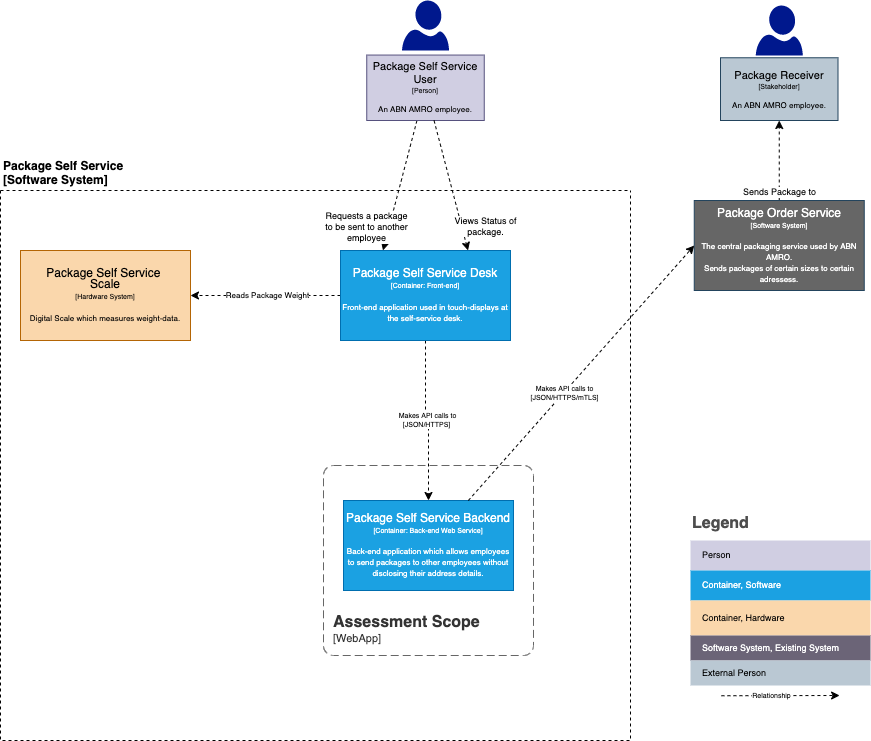

The diagram above was exported from draw.io. Its source (the exported page's mxGraphModel, read from the mxfile embedded in the PNG):
<mxGraphModel dx="1749" dy="1827" grid="1" gridSize="10" guides="1" tooltips="1" connect="1" arrows="1" fold="1" page="1" pageScale="1" pageWidth="827" pageHeight="1169" math="0" shadow="0">
  <root>
    <mxCell id="0" />
    <mxCell id="1" parent="0" />
    <mxCell id="jNWA9Zt0iun2mv1iq3o6-1" value="Package Self Service&#10;[Software System]" style="swimlane;startSize=0;spacing=3;swimlaneLine=1;verticalAlign=bottom;labelPosition=center;verticalLabelPosition=middle;align=left;dashed=1;spacingTop=0;" parent="1" vertex="1">
      <mxGeometry x="-100" y="120" width="630" height="550" as="geometry">
        <mxRectangle x="-100" y="120" width="150" height="30" as="alternateBounds" />
      </mxGeometry>
    </mxCell>
    <mxCell id="jNWA9Zt0iun2mv1iq3o6-5" style="edgeStyle=orthogonalEdgeStyle;rounded=0;orthogonalLoop=1;jettySize=auto;html=1;entryX=1;entryY=0.5;entryDx=0;entryDy=0;fontSize=8;dashed=1;" parent="jNWA9Zt0iun2mv1iq3o6-1" source="jNWA9Zt0iun2mv1iq3o6-2" target="jNWA9Zt0iun2mv1iq3o6-4" edge="1">
      <mxGeometry relative="1" as="geometry" />
    </mxCell>
    <mxCell id="jNWA9Zt0iun2mv1iq3o6-6" value="Reads Package Weight" style="edgeLabel;html=1;align=center;verticalAlign=middle;resizable=0;points=[];fontSize=8;" parent="jNWA9Zt0iun2mv1iq3o6-5" vertex="1" connectable="0">
      <mxGeometry x="-0.2286" relative="1" as="geometry">
        <mxPoint x="-16" as="offset" />
      </mxGeometry>
    </mxCell>
    <mxCell id="jNWA9Zt0iun2mv1iq3o6-14" value="&lt;font color=&quot;#000000&quot;&gt;Makes API calls to&lt;br&gt;[JSON/HTTPS]&amp;nbsp;&lt;/font&gt;" style="edgeStyle=orthogonalEdgeStyle;rounded=0;orthogonalLoop=1;jettySize=auto;html=1;fontSize=7;fontColor=#FFFFFF;dashed=1;" parent="jNWA9Zt0iun2mv1iq3o6-1" source="jNWA9Zt0iun2mv1iq3o6-2" target="jNWA9Zt0iun2mv1iq3o6-13" edge="1">
      <mxGeometry relative="1" as="geometry" />
    </mxCell>
    <mxCell id="jNWA9Zt0iun2mv1iq3o6-2" value="&lt;p style=&quot;line-height: 0.9&quot;&gt;Package Self Service Desk&lt;br&gt;&lt;font&gt;&lt;font style=&quot;font-size: 7px&quot;&gt;[Container: Front-end]&lt;br&gt;&lt;/font&gt;&lt;br&gt;&lt;/font&gt;&lt;font style=&quot;font-size: 8px ; line-height: 1&quot;&gt;Front-end application used in touch-displays at the self-service desk.&lt;/font&gt;&lt;/p&gt;" style="rounded=0;whiteSpace=wrap;html=1;fillColor=#1ba1e2;strokeColor=#006EAF;fontColor=#ffffff;" parent="jNWA9Zt0iun2mv1iq3o6-1" vertex="1">
      <mxGeometry x="340" y="60" width="170" height="90" as="geometry" />
    </mxCell>
    <mxCell id="jNWA9Zt0iun2mv1iq3o6-4" value="&lt;p style=&quot;line-height: 0.9&quot;&gt;Package Self Service&amp;nbsp;&lt;br&gt;Scale&lt;br&gt;&lt;font&gt;&lt;font style=&quot;font-size: 7px&quot;&gt;[Hardware System]&lt;br&gt;&lt;/font&gt;&lt;br&gt;&lt;/font&gt;&lt;font style=&quot;font-size: 8px ; line-height: 1&quot;&gt;Digital Scale which measures weight-data.&lt;/font&gt;&lt;/p&gt;" style="rounded=0;whiteSpace=wrap;html=1;fillColor=#fad7ac;strokeColor=#b46504;" parent="jNWA9Zt0iun2mv1iq3o6-1" vertex="1">
      <mxGeometry x="20" y="60" width="170" height="90" as="geometry" />
    </mxCell>
    <mxCell id="jNWA9Zt0iun2mv1iq3o6-13" value="&lt;p style=&quot;line-height: 0.9&quot;&gt;Package Self Service Backend&lt;br&gt;&lt;font&gt;&lt;font style=&quot;font-size: 7px&quot;&gt;[Container: Back-end Web Service]&lt;br&gt;&lt;/font&gt;&lt;br&gt;&lt;/font&gt;&lt;font style=&quot;font-size: 8px ; line-height: 1&quot;&gt;Back-end application which allows employees to send packages to other employees without disclosing their address details.&lt;/font&gt;&lt;/p&gt;" style="rounded=0;whiteSpace=wrap;html=1;fillColor=#1ba1e2;strokeColor=#006EAF;fontColor=#ffffff;" parent="jNWA9Zt0iun2mv1iq3o6-1" vertex="1">
      <mxGeometry x="343" y="310" width="170" height="90" as="geometry" />
    </mxCell>
    <object placeholders="1" c4Name="Assessment Scope" c4Type="ContainerScopeBoundary" c4Application="WebApp" label="&lt;font style=&quot;font-size: 16px&quot;&gt;&lt;b&gt;&lt;div style=&quot;text-align: left&quot;&gt;%c4Name%&lt;/div&gt;&lt;/b&gt;&lt;/font&gt;&lt;div style=&quot;text-align: left&quot;&gt;[%c4Application%]&lt;/div&gt;" id="fOZlYtTW1bdOAPNLjFhG-1">
      <mxCell style="rounded=1;fontSize=11;whiteSpace=wrap;html=1;dashed=1;arcSize=20;fillColor=none;strokeColor=#666666;fontColor=#333333;labelBackgroundColor=none;align=left;verticalAlign=bottom;labelBorderColor=none;spacingTop=0;spacing=10;dashPattern=8 4;metaEdit=1;rotatable=0;perimeter=rectanglePerimeter;noLabel=0;labelPadding=0;allowArrows=0;connectable=0;expand=0;recursiveResize=0;editable=1;pointerEvents=0;absoluteArcSize=1;points=[[0.25,0,0],[0.5,0,0],[0.75,0,0],[1,0.25,0],[1,0.5,0],[1,0.75,0],[0.75,1,0],[0.5,1,0],[0.25,1,0],[0,0.75,0],[0,0.5,0],[0,0.25,0]];" vertex="1" parent="jNWA9Zt0iun2mv1iq3o6-1">
        <mxGeometry x="323" y="275" width="210" height="190" as="geometry" />
      </mxCell>
    </object>
    <mxCell id="jNWA9Zt0iun2mv1iq3o6-8" style="rounded=0;orthogonalLoop=1;jettySize=auto;html=1;entryX=0.25;entryY=0;entryDx=0;entryDy=0;fontSize=8;startArrow=none;dashed=1;" parent="1" source="jNWA9Zt0iun2mv1iq3o6-9" target="jNWA9Zt0iun2mv1iq3o6-2" edge="1">
      <mxGeometry relative="1" as="geometry" />
    </mxCell>
    <mxCell id="jNWA9Zt0iun2mv1iq3o6-36" value="Requests a package&lt;br&gt;to be sent to another&lt;br&gt;employee" style="edgeLabel;html=1;align=center;verticalAlign=middle;resizable=0;points=[];fontSize=9;fontColor=#000000;" parent="jNWA9Zt0iun2mv1iq3o6-8" vertex="1" connectable="0">
      <mxGeometry x="-0.2549" y="1" relative="1" as="geometry">
        <mxPoint x="-39" y="58" as="offset" />
      </mxGeometry>
    </mxCell>
    <mxCell id="jNWA9Zt0iun2mv1iq3o6-11" value="" style="group" parent="1" vertex="1" connectable="0">
      <mxGeometry x="266.25" y="-70" width="117.5" height="120" as="geometry" />
    </mxCell>
    <mxCell id="jNWA9Zt0iun2mv1iq3o6-9" value="&lt;font style=&quot;font-size: 11px&quot;&gt;&lt;font style=&quot;font-size: 11px&quot;&gt;Package Self Service User&lt;/font&gt;&lt;br&gt;&lt;/font&gt;&lt;font style=&quot;font-size: 7px&quot;&gt;[Person]&lt;/font&gt;&lt;br&gt;&lt;br&gt;An ABN AMRO employee." style="rounded=0;whiteSpace=wrap;html=1;fontSize=8;fillColor=#d0cee2;strokeColor=#56517e;" parent="jNWA9Zt0iun2mv1iq3o6-11" vertex="1">
      <mxGeometry y="54.54545454545454" width="117.5" height="65.45454545454545" as="geometry" />
    </mxCell>
    <mxCell id="jNWA9Zt0iun2mv1iq3o6-7" value="" style="sketch=0;aspect=fixed;pointerEvents=1;shadow=0;dashed=0;html=1;strokeColor=none;labelPosition=center;verticalLabelPosition=bottom;verticalAlign=top;align=center;fillColor=#00188D;shape=mxgraph.azure.user;fontSize=8;" parent="jNWA9Zt0iun2mv1iq3o6-11" vertex="1">
      <mxGeometry x="35.25" width="47" height="50" as="geometry" />
    </mxCell>
    <mxCell id="jNWA9Zt0iun2mv1iq3o6-50" style="edgeStyle=none;rounded=0;orthogonalLoop=1;jettySize=auto;html=1;entryX=0.5;entryY=1;entryDx=0;entryDy=0;dashed=1;fontSize=9;fontColor=#FFFFFF;" parent="1" source="jNWA9Zt0iun2mv1iq3o6-12" target="jNWA9Zt0iun2mv1iq3o6-48" edge="1">
      <mxGeometry relative="1" as="geometry" />
    </mxCell>
    <mxCell id="jNWA9Zt0iun2mv1iq3o6-51" value="&lt;font color=&quot;#000000&quot;&gt;Sends Package to&lt;/font&gt;" style="edgeLabel;html=1;align=center;verticalAlign=middle;resizable=0;points=[];fontSize=9;fontColor=#FFFFFF;" parent="jNWA9Zt0iun2mv1iq3o6-50" vertex="1" connectable="0">
      <mxGeometry x="0.1969" relative="1" as="geometry">
        <mxPoint y="39" as="offset" />
      </mxGeometry>
    </mxCell>
    <mxCell id="jNWA9Zt0iun2mv1iq3o6-12" value="&lt;p style=&quot;line-height: 0.9&quot;&gt;&lt;font color=&quot;#ffffff&quot;&gt;&lt;font&gt;&lt;font&gt;Package Order Service&lt;br&gt;&lt;/font&gt;&lt;font style=&quot;font-size: 7px&quot;&gt;[Software System]&lt;br&gt;&lt;/font&gt;&lt;br&gt;&lt;/font&gt;&lt;span style=&quot;font-size: 8px&quot;&gt;The central packaging service used by ABN AMRO.&lt;br&gt;Sends packages of certain sizes to certain adressess.&lt;/span&gt;&lt;/font&gt;&lt;/p&gt;" style="rounded=0;whiteSpace=wrap;html=1;fillColor=#666666;strokeColor=#23445d;" parent="1" vertex="1">
      <mxGeometry x="593.75" y="130" width="170" height="90" as="geometry" />
    </mxCell>
    <mxCell id="jNWA9Zt0iun2mv1iq3o6-15" style="rounded=0;orthogonalLoop=1;jettySize=auto;html=1;entryX=0;entryY=0.5;entryDx=0;entryDy=0;fontSize=7;fontColor=#000000;dashed=1;" parent="1" source="jNWA9Zt0iun2mv1iq3o6-13" target="jNWA9Zt0iun2mv1iq3o6-12" edge="1">
      <mxGeometry relative="1" as="geometry" />
    </mxCell>
    <mxCell id="jNWA9Zt0iun2mv1iq3o6-16" value="Makes API calls to&lt;br&gt;[JSON/HTTPS/mTLS]" style="edgeLabel;html=1;align=center;verticalAlign=middle;resizable=0;points=[];fontSize=7;fontColor=#000000;" parent="jNWA9Zt0iun2mv1iq3o6-15" vertex="1" connectable="0">
      <mxGeometry x="-0.1551" relative="1" as="geometry">
        <mxPoint as="offset" />
      </mxGeometry>
    </mxCell>
    <mxCell id="jNWA9Zt0iun2mv1iq3o6-37" style="edgeStyle=none;rounded=0;orthogonalLoop=1;jettySize=auto;html=1;entryX=0.75;entryY=0;entryDx=0;entryDy=0;dashed=1;fontSize=9;fontColor=#000000;" parent="1" source="jNWA9Zt0iun2mv1iq3o6-9" target="jNWA9Zt0iun2mv1iq3o6-2" edge="1">
      <mxGeometry relative="1" as="geometry" />
    </mxCell>
    <mxCell id="jNWA9Zt0iun2mv1iq3o6-38" value="Views Status of&lt;br&gt;package." style="edgeLabel;html=1;align=center;verticalAlign=middle;resizable=0;points=[];fontSize=9;fontColor=#000000;" parent="jNWA9Zt0iun2mv1iq3o6-37" vertex="1" connectable="0">
      <mxGeometry x="-0.2273" relative="1" as="geometry">
        <mxPoint x="38" y="56" as="offset" />
      </mxGeometry>
    </mxCell>
    <mxCell id="jNWA9Zt0iun2mv1iq3o6-39" value="Legend" style="align=left;fontSize=16;fontStyle=1;strokeColor=none;fillColor=none;fontColor=#4D4D4D;spacingTop=-8;resizable=0;dashed=1;" parent="1" vertex="1">
      <mxGeometry x="590" y="440" width="180" height="30" as="geometry" />
    </mxCell>
    <mxCell id="jNWA9Zt0iun2mv1iq3o6-47" value="" style="group" parent="1" vertex="1" connectable="0">
      <mxGeometry x="620" y="-65" width="117.5" height="115" as="geometry" />
    </mxCell>
    <mxCell id="jNWA9Zt0iun2mv1iq3o6-48" value="&lt;font style=&quot;font-size: 11px&quot;&gt;&lt;font style=&quot;font-size: 11px&quot;&gt;Package Receiver&lt;/font&gt;&lt;br&gt;&lt;/font&gt;&lt;font style=&quot;font-size: 7px&quot;&gt;[Stakeholder]&lt;/font&gt;&lt;br&gt;&lt;br&gt;An ABN AMRO employee." style="rounded=0;whiteSpace=wrap;html=1;fontSize=8;fillColor=#bac8d3;strokeColor=#23445d;" parent="jNWA9Zt0iun2mv1iq3o6-47" vertex="1">
      <mxGeometry y="52.27272727272727" width="117.5" height="62.72727272727273" as="geometry" />
    </mxCell>
    <mxCell id="jNWA9Zt0iun2mv1iq3o6-49" value="" style="sketch=0;aspect=fixed;pointerEvents=1;shadow=0;dashed=0;html=1;strokeColor=none;labelPosition=center;verticalLabelPosition=bottom;verticalAlign=top;align=center;fillColor=#00188D;shape=mxgraph.azure.user;fontSize=8;" parent="jNWA9Zt0iun2mv1iq3o6-47" vertex="1">
      <mxGeometry x="35.25" width="47" height="50" as="geometry" />
    </mxCell>
    <mxCell id="jNWA9Zt0iun2mv1iq3o6-52" value="" style="group" parent="1" vertex="1" connectable="0">
      <mxGeometry x="590" y="470" width="180" height="155.25" as="geometry" />
    </mxCell>
    <mxCell id="jNWA9Zt0iun2mv1iq3o6-34" style="edgeStyle=orthogonalEdgeStyle;rounded=0;orthogonalLoop=1;jettySize=auto;html=1;entryX=0;entryY=0.5;entryDx=0;entryDy=0;fontSize=7;fontColor=#000000;dashed=1;" parent="jNWA9Zt0iun2mv1iq3o6-52" edge="1">
      <mxGeometry relative="1" as="geometry">
        <mxPoint x="30.930000000000007" y="155.25" as="sourcePoint" />
        <mxPoint x="149.06" y="155" as="targetPoint" />
        <Array as="points">
          <mxPoint x="148.93" y="155.25" />
        </Array>
      </mxGeometry>
    </mxCell>
    <mxCell id="jNWA9Zt0iun2mv1iq3o6-35" value="Relationship" style="edgeLabel;html=1;align=center;verticalAlign=middle;resizable=0;points=[];fontSize=7;fontColor=#000000;" parent="jNWA9Zt0iun2mv1iq3o6-34" vertex="1" connectable="0">
      <mxGeometry x="-0.1551" relative="1" as="geometry">
        <mxPoint as="offset" />
      </mxGeometry>
    </mxCell>
    <mxCell id="jNWA9Zt0iun2mv1iq3o6-40" value="" style="shape=table;html=1;whiteSpace=wrap;startSize=0;container=1;collapsible=0;childLayout=tableLayout;fillColor=none;align=left;spacingLeft=10;strokeColor=none;rounded=1;arcSize=11;fontColor=#FFFFFF;resizable=0;points=[[0.25,0,0],[0.5,0,0],[0.75,0,0],[1,0.25,0],[1,0.5,0],[1,0.75,0],[0.75,1,0],[0.5,1,0],[0.25,1,0],[0,0.75,0],[0,0.5,0],[0,0.25,0]];dashed=1;fontSize=9;" parent="jNWA9Zt0iun2mv1iq3o6-52" vertex="1">
      <mxGeometry width="180" height="145" as="geometry" />
    </mxCell>
    <mxCell id="jNWA9Zt0iun2mv1iq3o6-41" value="Person" style="shape=partialRectangle;html=1;whiteSpace=wrap;connectable=0;fillColor=#d0cee2;top=0;left=0;bottom=0;right=0;overflow=hidden;pointerEvents=1;align=left;spacingLeft=10;strokeColor=#56517e;dashed=1;fontSize=9;" parent="jNWA9Zt0iun2mv1iq3o6-40" vertex="1">
      <mxGeometry width="180" height="30" as="geometry" />
    </mxCell>
    <mxCell id="jNWA9Zt0iun2mv1iq3o6-43" value="Container, Software" style="shape=partialRectangle;html=1;whiteSpace=wrap;connectable=0;fillColor=#1ba1e2;top=0;left=0;bottom=0;right=0;overflow=hidden;pointerEvents=1;align=left;spacingLeft=10;dashed=1;fontSize=9;strokeColor=#006EAF;fontColor=#ffffff;" parent="jNWA9Zt0iun2mv1iq3o6-40" vertex="1">
      <mxGeometry y="30" width="180" height="30" as="geometry" />
    </mxCell>
    <mxCell id="jNWA9Zt0iun2mv1iq3o6-44" value="Container, Hardware" style="shape=partialRectangle;html=1;whiteSpace=wrap;connectable=0;fillColor=#fad7ac;top=0;left=0;bottom=0;right=0;overflow=hidden;pointerEvents=1;align=left;spacingLeft=10;dashed=1;fontSize=9;strokeColor=#b46504;" parent="jNWA9Zt0iun2mv1iq3o6-40" vertex="1">
      <mxGeometry y="60" width="180" height="35" as="geometry" />
    </mxCell>
    <mxCell id="jNWA9Zt0iun2mv1iq3o6-45" value="Software System, Existing System" style="shape=partialRectangle;html=1;whiteSpace=wrap;connectable=0;fillColor=#6B6477;top=0;left=0;bottom=0;right=0;overflow=hidden;pointerEvents=1;align=left;spacingLeft=10;fontColor=#FFFFFF;dashed=1;fontSize=9;" parent="jNWA9Zt0iun2mv1iq3o6-40" vertex="1">
      <mxGeometry y="95" width="180" height="25" as="geometry" />
    </mxCell>
    <mxCell id="jNWA9Zt0iun2mv1iq3o6-46" value="External Person" style="shape=partialRectangle;html=1;whiteSpace=wrap;connectable=0;fillColor=#bac8d3;top=0;left=0;bottom=0;right=0;overflow=hidden;pointerEvents=1;align=left;spacingLeft=10;dashed=1;fontSize=9;strokeColor=#23445d;" parent="jNWA9Zt0iun2mv1iq3o6-40" vertex="1">
      <mxGeometry y="120" width="180" height="25" as="geometry" />
    </mxCell>
  </root>
</mxGraphModel>